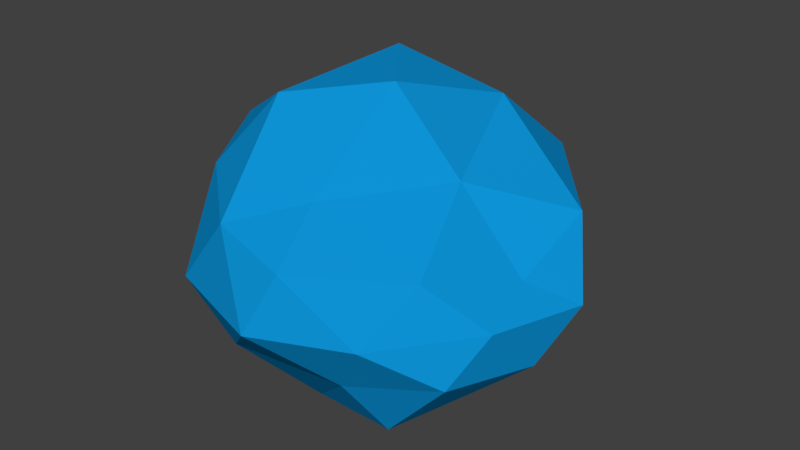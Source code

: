 # Source: rock_3a.blend  (saved by Blender 2.79.0; exported with 4.5.12 LTS)
import bpy
from mathutils import Matrix  # noqa: F401  (used for matrix-valued properties, if any)

bpy.ops.wm.read_factory_settings(use_empty=True)
scene = bpy.context.scene
scene.name = 'Scene'

# ---- collections
col_collection_1 = bpy.data.collections.new('Collection 1'); scene.collection.children.link(col_collection_1)

# ---- materials (node trees are filled in below, after node groups)
mat_material_003 = bpy.data.materials.new('Material.003')
mat_material_003.alpha_threshold = 0.0
mat_material_003.use_transparent_shadow = False
mat_material_003.diffuse_color = (0.004176, 0.2986, 0.686, 1.0)
mat_material_003.roughness = 0.5

# ---- material node trees

# ---- world
world_world = bpy.data.worlds.new('World'); scene.world = world_world
world_world.color = (0.05088, 0.05088, 0.05088)
world_world.use_sun_shadow = False
world_world.sun_shadow_jitter_overblur = 0.0
world_world.cycles.sampling_method = 'MANUAL'

# ---- meshes
me_icosphere_002 = bpy.data.meshes.new('Icosphere.002')
me_icosphere_002.from_pydata([(0.09486, 0.0, -0.6885), (0.7236, -0.5257, -0.2319), (-0.2764, -0.8506, -0.2319), (-0.8944, 0.0, -0.2296), (-0.2764, 0.8506, -0.2319), (0.7236, 0.5257, -0.2319), (0.1438, -0.9577, 0.3447), (-0.7255, -0.5058, 0.4641), (-0.853, 0.7865, 0.3023), (0.2764, 1.072, 0.3277), (0.7618, 0.0, 0.1172), (0.0, 0.0, 0.9114), (-0.0676, -0.5, -0.6174), (0.3765, -0.507, -0.6174), (0.2629, -0.703, -0.3104), (0.8506, 0.0, -0.3104), (0.4253, 0.309, -0.6174), (-0.4439, 0.0, -0.387), (-0.6882, -0.5, -0.3104), (-0.1625, 0.5, -0.5583), (-0.6882, 0.5, -0.3104), (0.2629, 0.809, -0.3104), (0.8185, -0.309, 0.0), (0.9511, 0.2372, -0.04704), (0.03869, -1.087, 0.05892), (0.4552, -0.809, 0.0), (-1.036, -0.1798, -0.07662), (-0.5491, -0.8961, 0.05892), (-0.5878, 1.036, -0.01696), (-1.036, 0.309, -0.01696), (0.5878, 0.7372, 0.0), (0.0, 1.253, -0.01696), (0.5556, -0.5, 0.2428), (-0.2647, -0.8961, 0.4291), (-0.9573, -0.0489, 0.5423), (-0.2629, 1.115, 0.4293), (0.7984, 0.4282, 0.3268), (0.02985, -0.607, 0.5201), (0.3931, 0.0, 0.5127), (-0.4659, -0.309, 0.8346), (-0.4253, 0.5364, 0.8751), (0.1625, 0.6556, 0.7042)], [], [(0, 13, 12), (1, 13, 15), (0, 12, 17), (0, 17, 19), (0, 19, 16), (1, 15, 22), (2, 14, 24), (3, 18, 26), (4, 20, 28), (5, 21, 30), (1, 22, 25), (2, 24, 27), (3, 26, 29), (4, 28, 31), (5, 30, 23), (6, 32, 37), (7, 33, 39), (8, 34, 40), (9, 35, 41), (10, 36, 38), (38, 41, 11), (38, 36, 41), (36, 9, 41), (41, 40, 11), (41, 35, 40), (35, 8, 40), (40, 39, 11), (40, 34, 39), (34, 7, 39), (39, 37, 11), (39, 33, 37), (33, 6, 37), (37, 38, 11), (37, 32, 38), (32, 10, 38), (23, 36, 10), (23, 30, 36), (30, 9, 36), (31, 35, 9), (31, 28, 35), (28, 8, 35), (29, 34, 8), (29, 26, 34), (26, 7, 34), (27, 33, 7), (27, 24, 33), (24, 6, 33), (25, 32, 6), (25, 22, 32), (22, 10, 32), (30, 31, 9), (30, 21, 31), (21, 4, 31), (28, 29, 8), (28, 20, 29), (20, 3, 29), (26, 27, 7), (26, 18, 27), (18, 2, 27), (24, 25, 6), (24, 14, 25), (14, 1, 25), (22, 23, 10), (22, 15, 23), (15, 5, 23), (16, 21, 5), (16, 19, 21), (19, 4, 21), (19, 20, 4), (19, 17, 20), (17, 3, 20), (17, 18, 3), (17, 12, 18), (12, 2, 18), (15, 16, 5), (15, 13, 16), (13, 0, 16), (12, 14, 2), (12, 13, 14), (13, 1, 14)])
me_icosphere_002.materials.append(mat_material_003)
me_icosphere_002.materials.append(None)
me_icosphere_002.use_remesh_preserve_volume = False
me_icosphere_002.use_remesh_preserve_attributes = False
me_icosphere_002.use_mirror_vertex_groups = False
me_icosphere_002.update()

# ---- objects
ob_icosphere = bpy.data.objects.new('Icosphere', me_icosphere_002)

# ---- transforms, parenting, visibility, modifiers, constraints
ob_icosphere.location = (0.07985, -0.007491, -0.02159)
ob_icosphere.lineart.crease_threshold = 0.0

# ---- collection membership
col_collection_1.objects.link(ob_icosphere)

# ---- scene / render settings (as saved in the file)
scene.frame_start = 1; scene.frame_end = 250; scene.frame_set(1)
scene.render.engine = 'BLENDER_EEVEE_NEXT'
scene.render.resolution_percentage = 50
scene.render.dither_intensity = 0.0
scene.cycles.use_denoising = False
scene.cycles.samples = 128
scene.cycles.sampling_pattern = 'TABULATED_SOBOL'
scene.cycles.use_adaptive_sampling = False
scene.cycles.use_light_tree = False
scene.cycles.blur_glossy = 0.0
scene.cycles.sample_clamp_indirect = 0.0
scene.view_settings.view_transform = 'Standard'
bpy.context.view_layer.update()

# ---- added for rendering (the .blend has no active camera and no usable light): camera, sun
cam_auto = bpy.data.cameras.new('AutoCamera')
cam_auto.lens = 50.0
cam_auto.sensor_width = 36.0
cam_auto.clip_end = 1000.0
ob_auto_camera = bpy.data.objects.new('AutoCamera', cam_auto)
scene.collection.objects.link(ob_auto_camera)
ob_auto_camera.location = (3.24011, -3.76766, 2.65186)
ob_auto_camera.rotation_euler = (1.09748, -7.21219e-08, 0.694738)
scene.camera = ob_auto_camera
light_auto_sun = bpy.data.lights.new('AutoSun', 'SUN')
light_auto_sun.energy = 3.0
light_auto_sun.angle = 0.0523599
ob_auto_sun = bpy.data.objects.new('AutoSun', light_auto_sun)
scene.collection.objects.link(ob_auto_sun)
ob_auto_sun.rotation_euler = (0.872665, 0.174533, 0.523599)
bpy.context.view_layer.update()
